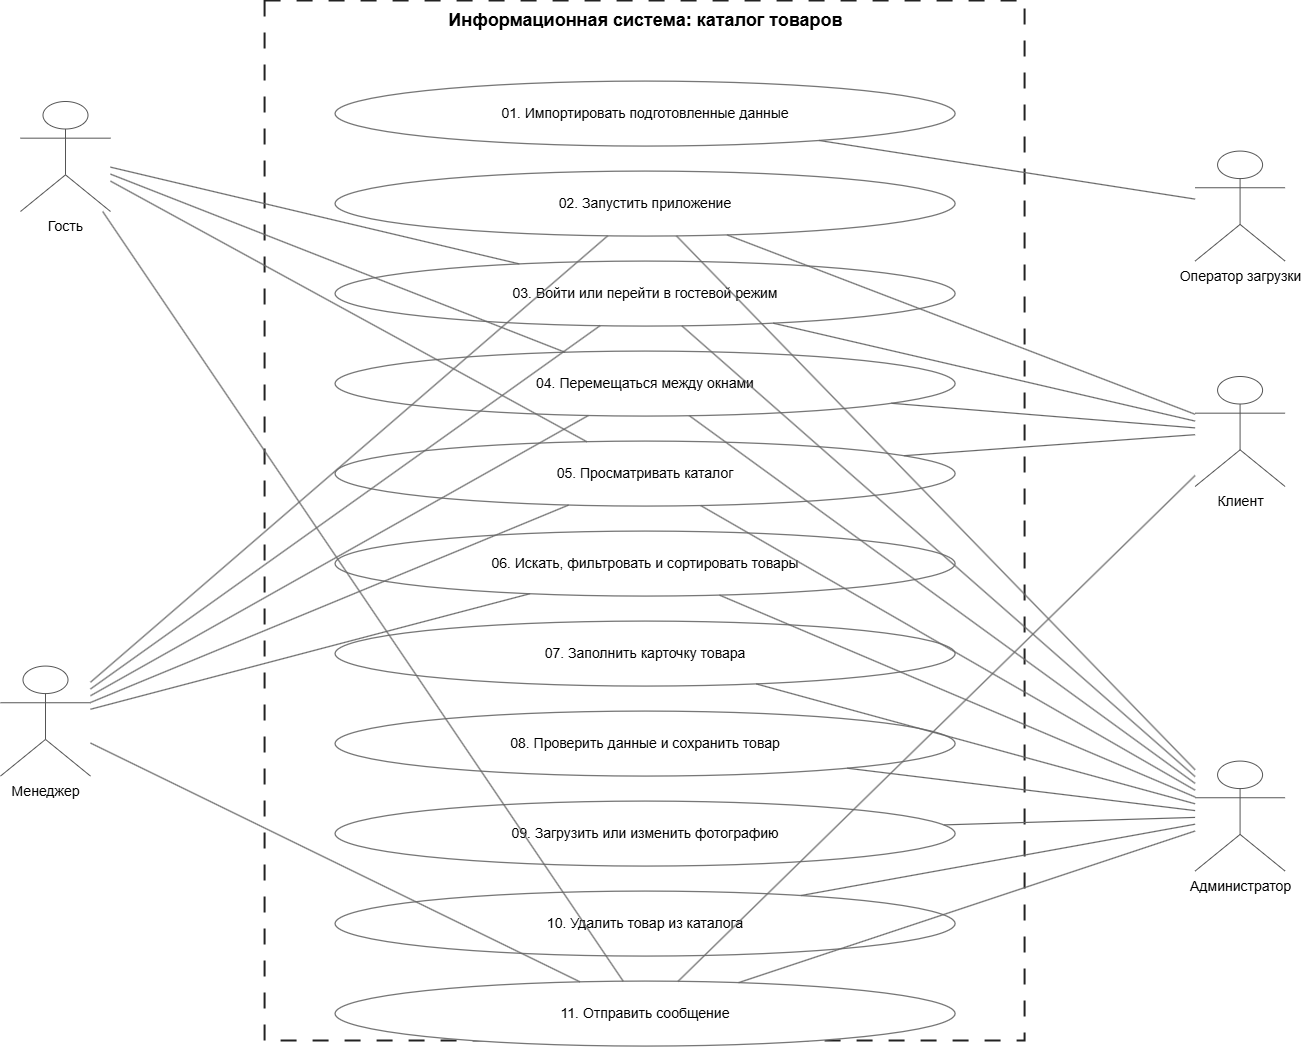

The diagram above was exported from draw.io. Its source (the exported page's mxGraphModel, read from the mxfile embedded in the PNG):
<mxGraphModel dx="2049" dy="1230" grid="1" gridSize="10" guides="1" tooltips="1" connect="1" arrows="1" fold="1" page="1" pageScale="1" pageWidth="827" pageHeight="1169" math="0" shadow="0">
  <root>
    <mxCell id="0" />
    <mxCell id="1" parent="0" />
    <mxCell id="2H5qLLe-x46JrLbd3hnO-1" parent="1" style="rounded=0;whiteSpace=wrap;html=1;dashed=1;dashPattern=8 8;strokeColor=#222222;strokeWidth=2;fillColor=none;" value="" vertex="1">
      <mxGeometry height="1040" width="760" x="774.5833333333335" y="209.58333333333348" as="geometry" />
    </mxCell>
    <mxCell id="2H5qLLe-x46JrLbd3hnO-2" parent="1" style="text;html=1;align=center;verticalAlign=middle;fontStyle=1;fontSize=18;strokeColor=none;fillColor=none;" value="Информационная система: каталог товаров" vertex="1">
      <mxGeometry height="35" width="560" x="874.5833333333335" y="211.58333333333348" as="geometry" />
    </mxCell>
    <mxCell id="2H5qLLe-x46JrLbd3hnO-3" parent="1" style="ellipse;whiteSpace=wrap;html=1;aspect=fixed;fillColor=#FFFFFF;strokeColor=#777777;strokeWidth=1.3;fontSize=14;align=center;verticalAlign=middle;" value="01. Импортировать подготовленные данные" vertex="1">
      <mxGeometry height="65" width="620" x="844.5833333333335" y="289.5833333333335" as="geometry" />
    </mxCell>
    <mxCell id="2H5qLLe-x46JrLbd3hnO-4" parent="1" style="ellipse;whiteSpace=wrap;html=1;aspect=fixed;fillColor=#FFFFFF;strokeColor=#777777;strokeWidth=1.3;fontSize=14;align=center;verticalAlign=middle;" value="02. Запустить приложение" vertex="1">
      <mxGeometry height="65" width="620" x="844.5833333333335" y="379.5833333333335" as="geometry" />
    </mxCell>
    <mxCell id="2H5qLLe-x46JrLbd3hnO-5" parent="1" style="ellipse;whiteSpace=wrap;html=1;aspect=fixed;fillColor=#FFFFFF;strokeColor=#777777;strokeWidth=1.3;fontSize=14;align=center;verticalAlign=middle;" value="03. Войти или перейти в гостевой режим" vertex="1">
      <mxGeometry height="65" width="620" x="844.5833333333335" y="469.5833333333335" as="geometry" />
    </mxCell>
    <mxCell id="2H5qLLe-x46JrLbd3hnO-6" parent="1" style="ellipse;whiteSpace=wrap;html=1;aspect=fixed;fillColor=#FFFFFF;strokeColor=#777777;strokeWidth=1.3;fontSize=14;align=center;verticalAlign=middle;" value="04. Перемещаться между окнами" vertex="1">
      <mxGeometry height="65" width="620" x="844.5833333333335" y="559.5833333333335" as="geometry" />
    </mxCell>
    <mxCell id="2H5qLLe-x46JrLbd3hnO-7" parent="1" style="ellipse;whiteSpace=wrap;html=1;aspect=fixed;fillColor=#FFFFFF;strokeColor=#777777;strokeWidth=1.3;fontSize=14;align=center;verticalAlign=middle;" value="05. Просматривать каталог" vertex="1">
      <mxGeometry height="65" width="620" x="844.5833333333335" y="649.5833333333335" as="geometry" />
    </mxCell>
    <mxCell id="2H5qLLe-x46JrLbd3hnO-8" parent="1" style="ellipse;whiteSpace=wrap;html=1;aspect=fixed;fillColor=#FFFFFF;strokeColor=#777777;strokeWidth=1.3;fontSize=14;align=center;verticalAlign=middle;" value="06. Искать, фильтровать и сортировать товары" vertex="1">
      <mxGeometry height="65" width="620" x="844.5833333333335" y="739.5833333333335" as="geometry" />
    </mxCell>
    <mxCell id="2H5qLLe-x46JrLbd3hnO-9" parent="1" style="ellipse;whiteSpace=wrap;html=1;aspect=fixed;fillColor=#FFFFFF;strokeColor=#777777;strokeWidth=1.3;fontSize=14;align=center;verticalAlign=middle;" value="07. Заполнить карточку товара" vertex="1">
      <mxGeometry height="65" width="620" x="844.5833333333335" y="829.5833333333335" as="geometry" />
    </mxCell>
    <mxCell id="2H5qLLe-x46JrLbd3hnO-10" parent="1" style="ellipse;whiteSpace=wrap;html=1;aspect=fixed;fillColor=#FFFFFF;strokeColor=#777777;strokeWidth=1.3;fontSize=14;align=center;verticalAlign=middle;" value="08. Проверить данные и сохранить товар" vertex="1">
      <mxGeometry height="65" width="620" x="844.5833333333335" y="919.5833333333335" as="geometry" />
    </mxCell>
    <mxCell id="2H5qLLe-x46JrLbd3hnO-11" parent="1" style="ellipse;whiteSpace=wrap;html=1;aspect=fixed;fillColor=#FFFFFF;strokeColor=#777777;strokeWidth=1.3;fontSize=14;align=center;verticalAlign=middle;" value="09. Загрузить или изменить фотографию" vertex="1">
      <mxGeometry height="65" width="620" x="844.5833333333335" y="1009.5833333333335" as="geometry" />
    </mxCell>
    <mxCell id="2H5qLLe-x46JrLbd3hnO-12" parent="1" style="ellipse;whiteSpace=wrap;html=1;aspect=fixed;fillColor=#FFFFFF;strokeColor=#777777;strokeWidth=1.3;fontSize=14;align=center;verticalAlign=middle;" value="10. Удалить товар из каталога" vertex="1">
      <mxGeometry height="65" width="620" x="844.5833333333335" y="1099.5833333333335" as="geometry" />
    </mxCell>
    <mxCell id="2H5qLLe-x46JrLbd3hnO-13" parent="1" style="ellipse;whiteSpace=wrap;html=1;aspect=fixed;fillColor=#FFFFFF;strokeColor=#777777;strokeWidth=1.3;fontSize=14;align=center;verticalAlign=middle;" value="11. Отправить сообщение" vertex="1">
      <mxGeometry height="65" width="620" x="844.5833333333335" y="1189.5833333333335" as="geometry" />
    </mxCell>
    <mxCell id="2H5qLLe-x46JrLbd3hnO-14" parent="1" style="shape=umlActor;verticalLabelPosition=bottom;verticalAlign=top;html=1;outlineConnect=0;strokeColor=#555555;fillColor=#FFFFFF;fontSize=14;" value="Оператор загрузки" vertex="1">
      <mxGeometry height="110" width="90" x="1704.5833333333335" y="359.5833333333335" as="geometry" />
    </mxCell>
    <mxCell id="2H5qLLe-x46JrLbd3hnO-15" parent="1" style="shape=umlActor;verticalLabelPosition=bottom;verticalAlign=top;html=1;outlineConnect=0;strokeColor=#555555;fillColor=#FFFFFF;fontSize=14;" value="Гость" vertex="1">
      <mxGeometry height="110" width="90" x="530.0033333333336" y="310.00333333333344" as="geometry" />
    </mxCell>
    <mxCell id="2H5qLLe-x46JrLbd3hnO-16" parent="1" style="shape=umlActor;verticalLabelPosition=bottom;verticalAlign=top;html=1;outlineConnect=0;strokeColor=#555555;fillColor=#FFFFFF;fontSize=14;" value="Клиент" vertex="1">
      <mxGeometry height="110" width="90" x="1704.5833333333335" y="585.0033333333334" as="geometry" />
    </mxCell>
    <mxCell id="2H5qLLe-x46JrLbd3hnO-17" parent="1" style="shape=umlActor;verticalLabelPosition=bottom;verticalAlign=top;html=1;outlineConnect=0;strokeColor=#555555;fillColor=#FFFFFF;fontSize=14;" value="Менеджер" vertex="1">
      <mxGeometry height="110" width="90" x="510.00333333333356" y="874.5833333333335" as="geometry" />
    </mxCell>
    <mxCell id="2H5qLLe-x46JrLbd3hnO-18" parent="1" style="shape=umlActor;verticalLabelPosition=bottom;verticalAlign=top;html=1;outlineConnect=0;strokeColor=#555555;fillColor=#FFFFFF;fontSize=14;" value="Администратор" vertex="1">
      <mxGeometry height="110" width="90" x="1704.5833333333335" y="969.5833333333335" as="geometry" />
    </mxCell>
    <mxCell id="2H5qLLe-x46JrLbd3hnO-19" edge="1" parent="1" source="2H5qLLe-x46JrLbd3hnO-3" style="edgeStyle=none;rounded=0;html=1;strokeColor=#666666;strokeWidth=1.2;endArrow=none;startArrow=none;" target="2H5qLLe-x46JrLbd3hnO-14" value="">
      <mxGeometry relative="1" as="geometry" />
    </mxCell>
    <mxCell id="2H5qLLe-x46JrLbd3hnO-20" edge="1" parent="1" source="2H5qLLe-x46JrLbd3hnO-5" style="edgeStyle=none;rounded=0;html=1;strokeColor=#666666;strokeWidth=1.2;endArrow=none;startArrow=none;" target="2H5qLLe-x46JrLbd3hnO-15" value="">
      <mxGeometry relative="1" as="geometry" />
    </mxCell>
    <mxCell id="2H5qLLe-x46JrLbd3hnO-21" edge="1" parent="1" source="2H5qLLe-x46JrLbd3hnO-6" style="edgeStyle=none;rounded=0;html=1;strokeColor=#666666;strokeWidth=1.2;endArrow=none;startArrow=none;" target="2H5qLLe-x46JrLbd3hnO-15" value="">
      <mxGeometry relative="1" as="geometry" />
    </mxCell>
    <mxCell id="2H5qLLe-x46JrLbd3hnO-22" edge="1" parent="1" source="2H5qLLe-x46JrLbd3hnO-7" style="edgeStyle=none;rounded=0;html=1;strokeColor=#666666;strokeWidth=1.2;endArrow=none;startArrow=none;" target="2H5qLLe-x46JrLbd3hnO-15" value="">
      <mxGeometry relative="1" as="geometry" />
    </mxCell>
    <mxCell id="2H5qLLe-x46JrLbd3hnO-23" edge="1" parent="1" source="2H5qLLe-x46JrLbd3hnO-13" style="edgeStyle=none;rounded=0;html=1;strokeColor=#666666;strokeWidth=1.2;endArrow=none;startArrow=none;" target="2H5qLLe-x46JrLbd3hnO-15" value="">
      <mxGeometry relative="1" as="geometry" />
    </mxCell>
    <mxCell id="2H5qLLe-x46JrLbd3hnO-24" edge="1" parent="1" source="2H5qLLe-x46JrLbd3hnO-4" style="edgeStyle=none;rounded=0;html=1;strokeColor=#666666;strokeWidth=1.2;endArrow=none;startArrow=none;" target="2H5qLLe-x46JrLbd3hnO-16" value="">
      <mxGeometry relative="1" as="geometry" />
    </mxCell>
    <mxCell id="2H5qLLe-x46JrLbd3hnO-25" edge="1" parent="1" source="2H5qLLe-x46JrLbd3hnO-5" style="edgeStyle=none;rounded=0;html=1;strokeColor=#666666;strokeWidth=1.2;endArrow=none;startArrow=none;" target="2H5qLLe-x46JrLbd3hnO-16" value="">
      <mxGeometry relative="1" as="geometry" />
    </mxCell>
    <mxCell id="2H5qLLe-x46JrLbd3hnO-26" edge="1" parent="1" source="2H5qLLe-x46JrLbd3hnO-6" style="edgeStyle=none;rounded=0;html=1;strokeColor=#666666;strokeWidth=1.2;endArrow=none;startArrow=none;" target="2H5qLLe-x46JrLbd3hnO-16" value="">
      <mxGeometry relative="1" as="geometry" />
    </mxCell>
    <mxCell id="2H5qLLe-x46JrLbd3hnO-27" edge="1" parent="1" source="2H5qLLe-x46JrLbd3hnO-7" style="edgeStyle=none;rounded=0;html=1;strokeColor=#666666;strokeWidth=1.2;endArrow=none;startArrow=none;" target="2H5qLLe-x46JrLbd3hnO-16" value="">
      <mxGeometry relative="1" as="geometry" />
    </mxCell>
    <mxCell id="2H5qLLe-x46JrLbd3hnO-28" edge="1" parent="1" source="2H5qLLe-x46JrLbd3hnO-13" style="edgeStyle=none;rounded=0;html=1;strokeColor=#666666;strokeWidth=1.2;endArrow=none;startArrow=none;" target="2H5qLLe-x46JrLbd3hnO-16" value="">
      <mxGeometry relative="1" as="geometry" />
    </mxCell>
    <mxCell id="2H5qLLe-x46JrLbd3hnO-29" edge="1" parent="1" source="2H5qLLe-x46JrLbd3hnO-4" style="edgeStyle=none;rounded=0;html=1;strokeColor=#666666;strokeWidth=1.2;endArrow=none;startArrow=none;" target="2H5qLLe-x46JrLbd3hnO-17" value="">
      <mxGeometry relative="1" as="geometry" />
    </mxCell>
    <mxCell id="2H5qLLe-x46JrLbd3hnO-30" edge="1" parent="1" source="2H5qLLe-x46JrLbd3hnO-5" style="edgeStyle=none;rounded=0;html=1;strokeColor=#666666;strokeWidth=1.2;endArrow=none;startArrow=none;" target="2H5qLLe-x46JrLbd3hnO-17" value="">
      <mxGeometry relative="1" as="geometry" />
    </mxCell>
    <mxCell id="2H5qLLe-x46JrLbd3hnO-31" edge="1" parent="1" source="2H5qLLe-x46JrLbd3hnO-6" style="edgeStyle=none;rounded=0;html=1;strokeColor=#666666;strokeWidth=1.2;endArrow=none;startArrow=none;" target="2H5qLLe-x46JrLbd3hnO-17" value="">
      <mxGeometry relative="1" as="geometry" />
    </mxCell>
    <mxCell id="2H5qLLe-x46JrLbd3hnO-32" edge="1" parent="1" source="2H5qLLe-x46JrLbd3hnO-7" style="edgeStyle=none;rounded=0;html=1;strokeColor=#666666;strokeWidth=1.2;endArrow=none;startArrow=none;" target="2H5qLLe-x46JrLbd3hnO-17" value="">
      <mxGeometry relative="1" as="geometry" />
    </mxCell>
    <mxCell id="2H5qLLe-x46JrLbd3hnO-33" edge="1" parent="1" source="2H5qLLe-x46JrLbd3hnO-8" style="edgeStyle=none;rounded=0;html=1;strokeColor=#666666;strokeWidth=1.2;endArrow=none;startArrow=none;" target="2H5qLLe-x46JrLbd3hnO-17" value="">
      <mxGeometry relative="1" as="geometry" />
    </mxCell>
    <mxCell id="2H5qLLe-x46JrLbd3hnO-34" edge="1" parent="1" source="2H5qLLe-x46JrLbd3hnO-13" style="edgeStyle=none;rounded=0;html=1;strokeColor=#666666;strokeWidth=1.2;endArrow=none;startArrow=none;" target="2H5qLLe-x46JrLbd3hnO-17" value="">
      <mxGeometry relative="1" as="geometry" />
    </mxCell>
    <mxCell id="2H5qLLe-x46JrLbd3hnO-35" edge="1" parent="1" source="2H5qLLe-x46JrLbd3hnO-4" style="edgeStyle=none;rounded=0;html=1;strokeColor=#666666;strokeWidth=1.2;endArrow=none;startArrow=none;" target="2H5qLLe-x46JrLbd3hnO-18" value="">
      <mxGeometry relative="1" as="geometry" />
    </mxCell>
    <mxCell id="2H5qLLe-x46JrLbd3hnO-36" edge="1" parent="1" source="2H5qLLe-x46JrLbd3hnO-5" style="edgeStyle=none;rounded=0;html=1;strokeColor=#666666;strokeWidth=1.2;endArrow=none;startArrow=none;" target="2H5qLLe-x46JrLbd3hnO-18" value="">
      <mxGeometry relative="1" as="geometry" />
    </mxCell>
    <mxCell id="2H5qLLe-x46JrLbd3hnO-37" edge="1" parent="1" source="2H5qLLe-x46JrLbd3hnO-6" style="edgeStyle=none;rounded=0;html=1;strokeColor=#666666;strokeWidth=1.2;endArrow=none;startArrow=none;" target="2H5qLLe-x46JrLbd3hnO-18" value="">
      <mxGeometry relative="1" as="geometry" />
    </mxCell>
    <mxCell id="2H5qLLe-x46JrLbd3hnO-38" edge="1" parent="1" source="2H5qLLe-x46JrLbd3hnO-7" style="edgeStyle=none;rounded=0;html=1;strokeColor=#666666;strokeWidth=1.2;endArrow=none;startArrow=none;" target="2H5qLLe-x46JrLbd3hnO-18" value="">
      <mxGeometry relative="1" as="geometry" />
    </mxCell>
    <mxCell id="2H5qLLe-x46JrLbd3hnO-39" edge="1" parent="1" source="2H5qLLe-x46JrLbd3hnO-8" style="edgeStyle=none;rounded=0;html=1;strokeColor=#666666;strokeWidth=1.2;endArrow=none;startArrow=none;" target="2H5qLLe-x46JrLbd3hnO-18" value="">
      <mxGeometry relative="1" as="geometry" />
    </mxCell>
    <mxCell id="2H5qLLe-x46JrLbd3hnO-40" edge="1" parent="1" source="2H5qLLe-x46JrLbd3hnO-9" style="edgeStyle=none;rounded=0;html=1;strokeColor=#666666;strokeWidth=1.2;endArrow=none;startArrow=none;" target="2H5qLLe-x46JrLbd3hnO-18" value="">
      <mxGeometry relative="1" as="geometry" />
    </mxCell>
    <mxCell id="2H5qLLe-x46JrLbd3hnO-41" edge="1" parent="1" source="2H5qLLe-x46JrLbd3hnO-10" style="edgeStyle=none;rounded=0;html=1;strokeColor=#666666;strokeWidth=1.2;endArrow=none;startArrow=none;" target="2H5qLLe-x46JrLbd3hnO-18" value="">
      <mxGeometry relative="1" as="geometry" />
    </mxCell>
    <mxCell id="2H5qLLe-x46JrLbd3hnO-42" edge="1" parent="1" source="2H5qLLe-x46JrLbd3hnO-11" style="edgeStyle=none;rounded=0;html=1;strokeColor=#666666;strokeWidth=1.2;endArrow=none;startArrow=none;" target="2H5qLLe-x46JrLbd3hnO-18" value="">
      <mxGeometry relative="1" as="geometry" />
    </mxCell>
    <mxCell id="2H5qLLe-x46JrLbd3hnO-43" edge="1" parent="1" source="2H5qLLe-x46JrLbd3hnO-12" style="edgeStyle=none;rounded=0;html=1;strokeColor=#666666;strokeWidth=1.2;endArrow=none;startArrow=none;" target="2H5qLLe-x46JrLbd3hnO-18" value="">
      <mxGeometry relative="1" as="geometry" />
    </mxCell>
    <mxCell id="2H5qLLe-x46JrLbd3hnO-44" edge="1" parent="1" source="2H5qLLe-x46JrLbd3hnO-13" style="edgeStyle=none;rounded=0;html=1;strokeColor=#666666;strokeWidth=1.2;endArrow=none;startArrow=none;" target="2H5qLLe-x46JrLbd3hnO-18" value="">
      <mxGeometry relative="1" as="geometry" />
    </mxCell>
  </root>
</mxGraphModel>